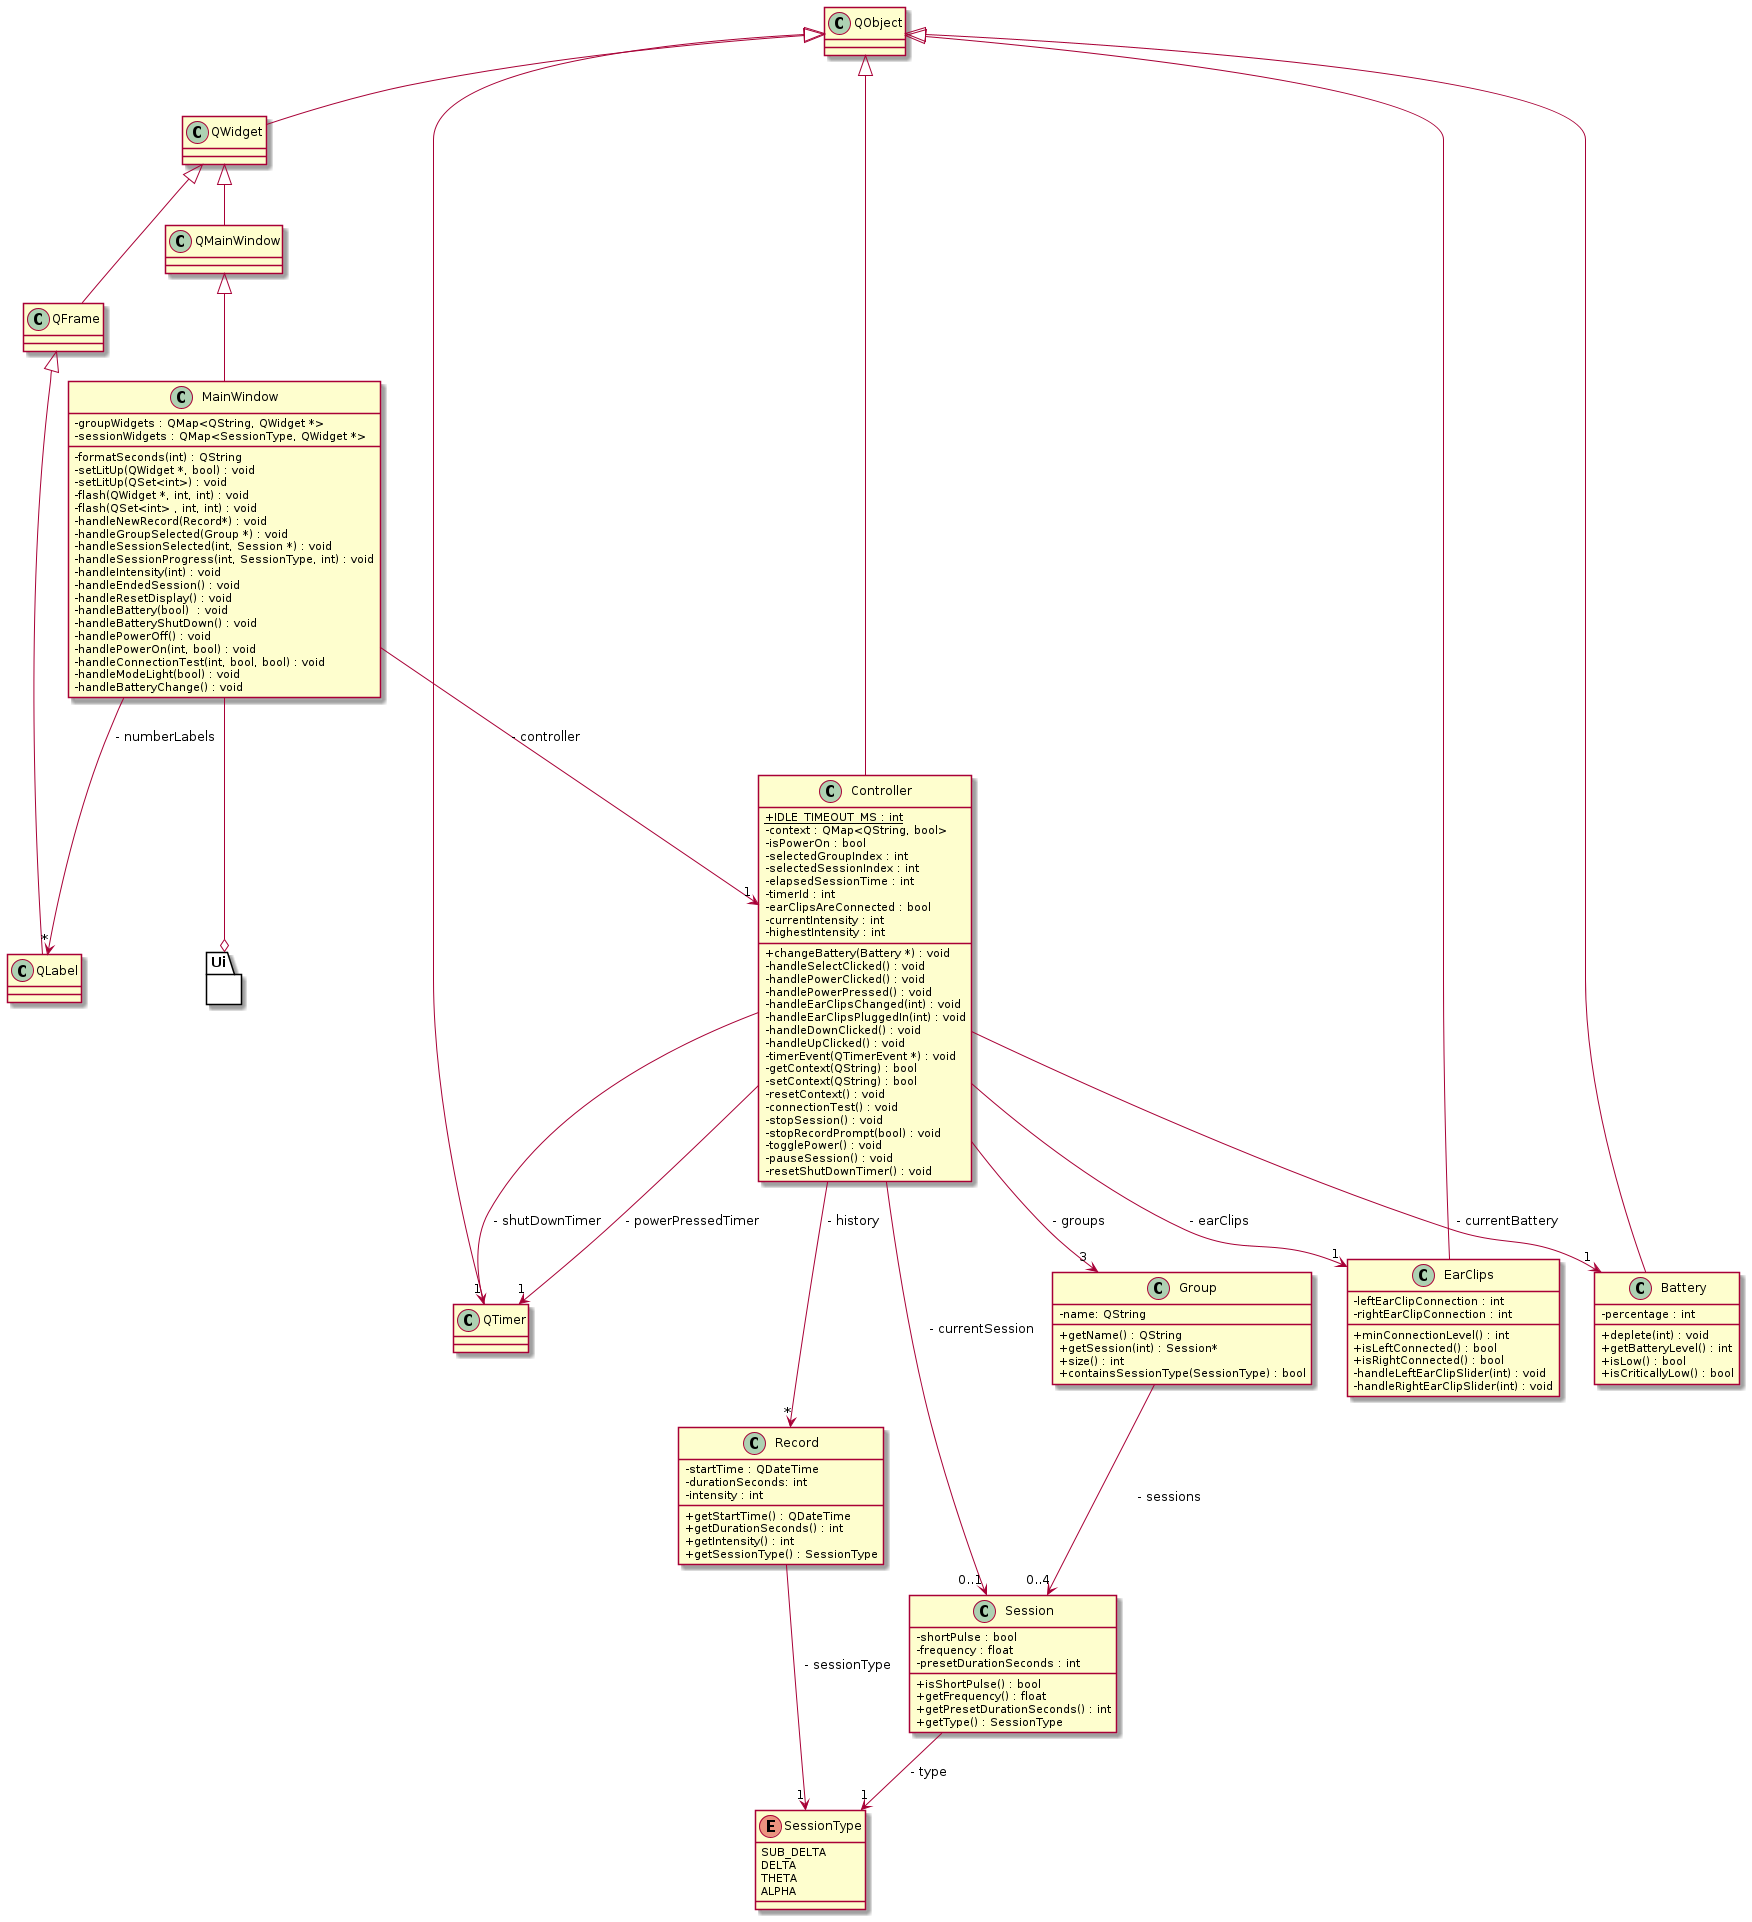

The diagram above was rendered by PlantUML. Its source (embedded in the PNG):
@startuml class-diagram
skinparam classAttributeIconSize 0

QObject <|-- QWidget
QWidget <|-- QMainWindow
QWidget <|-- QFrame
QFrame <|-- QLabel
QMainWindow <|-- MainWindow
MainWindow --> "1" Controller : " - controller"
MainWindow --> "*" QLabel : " - numberLabels"

namespace Ui {
}

MainWindow --o Ui

class MainWindow {
  - groupWidgets : QMap<QString, QWidget *>
  - sessionWidgets : QMap<SessionType, QWidget *>
  - formatSeconds(int) : QString
  - setLitUp(QWidget *, bool) : void
  - setLitUp(QSet<int>) : void
  - flash(QWidget *, int, int) : void
  - flash(QSet<int> , int, int) : void
  - handleNewRecord(Record*) : void
  - handleGroupSelected(Group *) : void 
  - handleSessionSelected(int, Session *) : void
  - handleSessionProgress(int, SessionType, int) : void
  - handleIntensity(int) : void
  - handleEndedSession() : void
  - handleResetDisplay() : void
  - handleBattery(bool)  : void 
  - handleBatteryShutDown() : void
  - handlePowerOff() : void
  - handlePowerOn(int, bool) : void
  - handleConnectionTest(int, bool, bool) : void
  - handleModeLight(bool) : void
  - handleBatteryChange() : void
}

QObject <|-- QTimer
QObject <|-- Controller
Controller --> "*" Record : " - history"
Controller --> "3" Group : " - groups"
Controller --> "1" QTimer : " - shutDownTimer"
Controller --> "1" QTimer : " - powerPressedTimer"
Controller --> "0..1" Session : " - currentSession"
Controller --> "1" EarClips : " - earClips"
Controller --> "1" Battery: " - currentBattery"

class Controller {
  + {static} IDLE_TIMEOUT_MS : int
  - context : QMap<QString, bool>
  - isPowerOn : bool
  - selectedGroupIndex : int
  - selectedSessionIndex : int
  - elapsedSessionTime : int
  - timerId : int
  - earClipsAreConnected : bool
  - currentIntensity : int 
  - highestIntensity : int
  + changeBattery(Battery *) : void
  - handleSelectClicked() : void
  - handlePowerClicked() : void
  - handlePowerPressed() : void
  - handleEarClipsChanged(int) : void
  - handleEarClipsPluggedIn(int) : void
  - handleDownClicked() : void
  - handleUpClicked() : void
  - timerEvent(QTimerEvent *) : void
  - getContext(QString) : bool
  - setContext(QString) : bool
  - resetContext() : void
  - connectionTest() : void
  - stopSession() : void
  - stopRecordPrompt(bool) : void
  - togglePower() : void
  - pauseSession() : void
  - resetShutDownTimer() : void
}

Group --> "0..4" Session : " - sessions"
class Group {
  - name: QString
  + getName() : QString
  + getSession(int) : Session*
  + size() : int
  + containsSessionType(SessionType) : bool
}

Session --> "1" SessionType : " - type"
class Session {
  - shortPulse : bool 
  - frequency : float
  - presetDurationSeconds : int
  + isShortPulse() : bool
  + getFrequency() : float
  + getPresetDurationSeconds() : int
  + getType() : SessionType
}

Record --> "1" SessionType : " - sessionType"
class Record {
  - startTime : QDateTime
  - durationSeconds: int
  - intensity : int 
  + getStartTime() : QDateTime
  + getDurationSeconds() : int
  + getIntensity() : int 
  + getSessionType() : SessionType
}

enum SessionType {
  SUB_DELTA
  DELTA
  THETA
  ALPHA
}

QObject <|-- Battery
class Battery {
  - percentage : int
  + deplete(int) : void
  + getBatteryLevel() : int
  + isLow() : bool
  + isCriticallyLow() : bool
}

QObject <|-- EarClips
class EarClips {
  - leftEarClipConnection : int
  - rightEarClipConnection : int
  + minConnectionLevel() : int 
  + isLeftConnected() : bool
  + isRightConnected() : bool
  - handleLeftEarClipSlider(int) : void
  - handleRightEarClipSlider(int) : void
}

@enduml